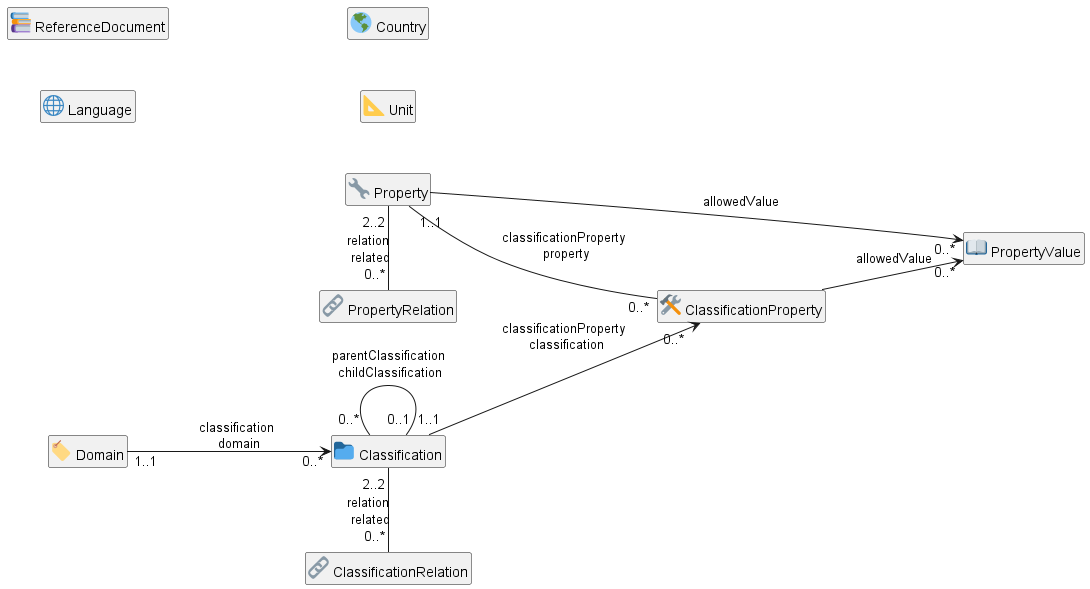

The diagram above was rendered by PlantUML. Its source (embedded in the PNG):
@startuml
hide empty members
hide circle
left to right direction
skinparam nodesep 50

class "<:books:> ReferenceDocument" as ReferenceDocument
class "<:globe_with_meridians:> Language" as Language
class "<:earth_americas:> Country" as Country
class "<:triangular_ruler:> Unit" as Unit
class "<:label:> Domain" as Domain
class "<:wrench:> Property" as Property
class "<:file_folder:> Classification" as Classification
class "<:link:> PropertyRelation" as PropertyRelation
class "<:link:> ClassificationRelation" as ClassificationRelation
class "<:hammer_and_wrench:> ClassificationProperty" as ClassificationProperty
class "<:book:> PropertyValue" as PropertyValue
Domain                     "1..1" -d-> "0..*" Classification             : classification\n domain
Classification             "1..1" -d-> "0..*" ClassificationProperty     : classificationProperty\n classification
Classification             "2..2" -r-  "0..*" ClassificationRelation     : relation\n related
Classification             "0..*" -d-  "0..1" Classification             : parentClassification\n childClassification
Property                          -d-> "0..*" PropertyValue              : allowedValue
Property                   "1..1" -d-  "0..*" ClassificationProperty     : classificationProperty\n property
Property                   "2..2" -r-  "0..*" PropertyRelation           : relation\n related
ClassificationProperty            -d-> "0..*" PropertyValue              : allowedValue
@enduml